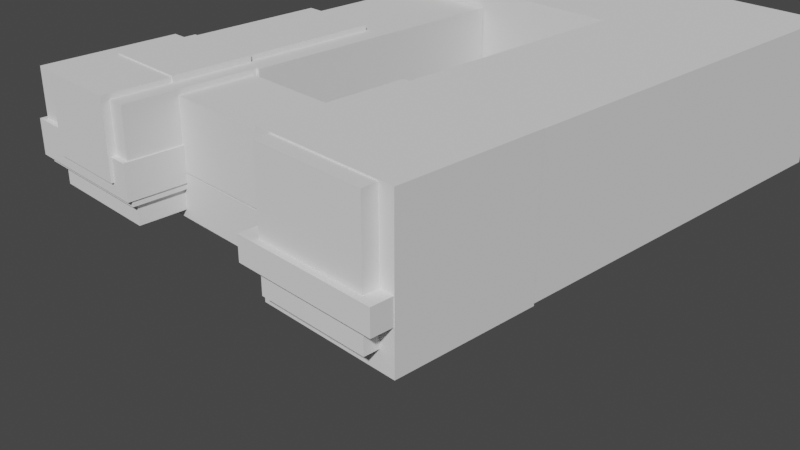 # Source: boelter.blend  (saved by Blender 2.93.21; exported with 4.5.12 LTS)
import bpy
from mathutils import Matrix  # noqa: F401  (used for matrix-valued properties, if any)

bpy.ops.wm.read_factory_settings(use_empty=True)
scene = bpy.context.scene
scene.name = 'Scene'

# ---- collections
col_collection = bpy.data.collections.new('Collection'); scene.collection.children.link(col_collection)

# ---- world
world_world = bpy.data.worlds.new('World'); scene.world = world_world
world_world.use_nodes = True; world_world.node_tree.nodes.clear()
_N = world_world.node_tree.nodes; _L = world_world.node_tree.links
n0 = _N.new('ShaderNodeOutputWorld'); n0.name = 'World Output'; n0.location = (300, 300)
n1 = _N.new('ShaderNodeBackground'); n1.name = 'Background'; n1.location = (10, 300)
n1.inputs[0].default_value = (0.05088, 0.05088, 0.05088, 1.0)
_L.new(n1.outputs[0], n0.inputs[0])
n0.is_active_output = True
world_world.color = (0.05088, 0.05088, 0.05088)
world_world.use_sun_shadow = False
world_world.sun_shadow_jitter_overblur = 0.0

# ---- cameras
cam_camera = bpy.data.cameras.new('Camera')
cam_camera.clip_end = 100.0
cam_camera.ortho_scale = 7.314

# ---- meshes
me_cube_001 = bpy.data.meshes.new('Cube.001')
me_cube_001.from_pydata([(-1.0, -1.0, -1.0), (-1.0, -1.0, 1.0), (-1.0, 1.0, -1.0), (-1.0, 1.0, 1.0), (1.0, -1.0, -1.0), (1.0, -1.0, 1.0), (1.0, 1.0, -1.0), (1.0, 1.0, 1.0)], [], [(0, 1, 3, 2), (2, 3, 7, 6), (6, 7, 5, 4), (4, 5, 1, 0), (2, 6, 4, 0), (7, 3, 1, 5)])
_uv = me_cube_001.uv_layers.new(name='UVMap')
_uv.uv.foreach_set('vector', [0.375, 0.0, 0.625, 0.0, 0.625, 0.25, 0.375, 0.25, 0.375, 0.25, 0.625, 0.25, 0.625, 0.5, 0.375, 0.5, 0.375, 0.5, 0.625, 0.5, 0.625, 0.75, 0.375, 0.75, 0.375, 0.75, 0.625, 0.75, 0.625, 1.0, 0.375, 1.0, 0.125, 0.5, 0.375, 0.5, 0.375, 0.75, 0.125, 0.75, 0.625, 0.5, 0.875, 0.5, 0.875, 0.75, 0.625, 0.75])
me_cube_001.use_remesh_fix_poles = True
me_cube_001.use_remesh_preserve_attributes = False
me_cube_001.update()
me_cube_002 = bpy.data.meshes.new('Cube.002')
me_cube_002.from_pydata([(-0.9868, -0.9599, -2.765), (-0.9868, -0.9599, 2.765), (-0.9868, 0.9599, -2.765), (-0.9868, 0.9599, 2.765), (0.9868, -0.9599, -2.765), (0.9868, -0.9599, 2.765), (0.9868, 0.9599, -2.765), (0.9868, 0.9599, 2.765)], [], [(0, 1, 3, 2), (2, 3, 7, 6), (6, 7, 5, 4), (4, 5, 1, 0), (2, 6, 4, 0), (7, 3, 1, 5)])
_uv = me_cube_002.uv_layers.new(name='UVMap')
_uv.uv.foreach_set('vector', [0.375, 0.0, 0.625, 0.0, 0.625, 0.25, 0.375, 0.25, 0.375, 0.25, 0.625, 0.25, 0.625, 0.5, 0.375, 0.5, 0.375, 0.5, 0.625, 0.5, 0.625, 0.75, 0.375, 0.75, 0.375, 0.75, 0.625, 0.75, 0.625, 1.0, 0.375, 1.0, 0.125, 0.5, 0.375, 0.5, 0.375, 0.75, 0.125, 0.75, 0.625, 0.5, 0.875, 0.5, 0.875, 0.75, 0.625, 0.75])
me_cube_002.use_remesh_fix_poles = True
me_cube_002.use_remesh_preserve_attributes = False
me_cube_002.update()
me_cube_003 = bpy.data.meshes.new('Cube.003')
me_cube_003.from_pydata([(-0.5345, -0.4788, -1.2), (-0.5345, -0.4788, 1.2), (-0.5345, 0.4788, -1.2), (-0.5345, 0.4788, 1.2), (0.5345, -0.4788, -1.2), (0.5345, -0.4788, 1.2), (0.5345, 0.4788, -1.2), (0.5345, 0.4788, 1.2)], [], [(0, 1, 3, 2), (2, 3, 7, 6), (6, 7, 5, 4), (4, 5, 1, 0), (2, 6, 4, 0), (7, 3, 1, 5)])
_uv = me_cube_003.uv_layers.new(name='UVMap')
_uv.uv.foreach_set('vector', [0.375, 0.0, 0.625, 0.0, 0.625, 0.25, 0.375, 0.25, 0.375, 0.25, 0.625, 0.25, 0.625, 0.5, 0.375, 0.5, 0.375, 0.5, 0.625, 0.5, 0.625, 0.75, 0.375, 0.75, 0.375, 0.75, 0.625, 0.75, 0.625, 1.0, 0.375, 1.0, 0.125, 0.5, 0.375, 0.5, 0.375, 0.75, 0.125, 0.75, 0.625, 0.5, 0.875, 0.5, 0.875, 0.75, 0.625, 0.75])
me_cube_003.use_remesh_fix_poles = True
me_cube_003.use_remesh_preserve_attributes = False
me_cube_003.update()
me_cube_004 = bpy.data.meshes.new('Cube.004')
me_cube_004.from_pydata([(-0.5634, -0.5488, -0.5989), (-0.5634, -0.5488, 0.5989), (-0.5634, 0.5488, -0.5989), (-0.5634, 0.5488, 0.5989), (0.5634, -0.5488, -0.5989), (0.5634, -0.5488, 0.5989), (0.5634, 0.5488, -0.5989), (0.5634, 0.5488, 0.5989)], [], [(0, 1, 3, 2), (2, 3, 7, 6), (6, 7, 5, 4), (4, 5, 1, 0), (2, 6, 4, 0), (7, 3, 1, 5)])
_uv = me_cube_004.uv_layers.new(name='UVMap')
_uv.uv.foreach_set('vector', [0.375, 0.0, 0.625, 0.0, 0.625, 0.25, 0.375, 0.25, 0.375, 0.25, 0.625, 0.25, 0.625, 0.5, 0.375, 0.5, 0.375, 0.5, 0.625, 0.5, 0.625, 0.75, 0.375, 0.75, 0.375, 0.75, 0.625, 0.75, 0.625, 1.0, 0.375, 1.0, 0.125, 0.5, 0.375, 0.5, 0.375, 0.75, 0.125, 0.75, 0.625, 0.5, 0.875, 0.5, 0.875, 0.75, 0.625, 0.75])
me_cube_004.use_remesh_fix_poles = True
me_cube_004.use_remesh_preserve_attributes = False
me_cube_004.update()
me_cube_005 = bpy.data.meshes.new('Cube.005')
me_cube_005.from_pydata([(-0.5348, -0.5796, -0.4633), (-0.5348, -0.5796, 0.4633), (-0.5348, 0.5796, -0.4633), (-0.5348, 0.5796, 0.4633), (0.5348, -0.5796, -0.4633), (0.5348, -0.5796, 0.4633), (0.5348, 0.5796, -0.4633), (0.5348, 0.5796, 0.4633)], [], [(0, 1, 3, 2), (2, 3, 7, 6), (6, 7, 5, 4), (4, 5, 1, 0), (2, 6, 4, 0), (7, 3, 1, 5)])
_uv = me_cube_005.uv_layers.new(name='UVMap')
_uv.uv.foreach_set('vector', [0.375, 0.0, 0.625, 0.0, 0.625, 0.25, 0.375, 0.25, 0.375, 0.25, 0.625, 0.25, 0.625, 0.5, 0.375, 0.5, 0.375, 0.5, 0.625, 0.5, 0.625, 0.75, 0.375, 0.75, 0.375, 0.75, 0.625, 0.75, 0.625, 1.0, 0.375, 1.0, 0.125, 0.5, 0.375, 0.5, 0.375, 0.75, 0.125, 0.75, 0.625, 0.5, 0.875, 0.5, 0.875, 0.75, 0.625, 0.75])
me_cube_005.use_remesh_fix_poles = True
me_cube_005.use_remesh_preserve_attributes = False
me_cube_005.update()
me_cube_006 = bpy.data.meshes.new('Cube.006')
me_cube_006.from_pydata([(-0.5371, -0.5735, -0.9578), (-0.5371, -0.5735, 0.9578), (-0.5371, 0.5735, -0.9578), (-0.5371, 0.5735, 0.9578), (0.5371, -0.5735, -0.9578), (0.5371, -0.5735, 0.9578), (0.5371, 0.5735, -0.9578), (0.5371, 0.5735, 0.9578)], [], [(0, 1, 3, 2), (2, 3, 7, 6), (6, 7, 5, 4), (4, 5, 1, 0), (2, 6, 4, 0), (7, 3, 1, 5)])
_uv = me_cube_006.uv_layers.new(name='UVMap')
_uv.uv.foreach_set('vector', [0.375, 0.0, 0.625, 0.0, 0.625, 0.25, 0.375, 0.25, 0.375, 0.25, 0.625, 0.25, 0.625, 0.5, 0.375, 0.5, 0.375, 0.5, 0.625, 0.5, 0.625, 0.75, 0.375, 0.75, 0.375, 0.75, 0.625, 0.75, 0.625, 1.0, 0.375, 1.0, 0.125, 0.5, 0.375, 0.5, 0.375, 0.75, 0.125, 0.75, 0.625, 0.5, 0.875, 0.5, 0.875, 0.75, 0.625, 0.75])
me_cube_006.use_remesh_fix_poles = True
me_cube_006.use_remesh_preserve_attributes = False
me_cube_006.update()
me_cube_007 = bpy.data.meshes.new('Cube.007')
me_cube_007.from_pydata([(-0.9599, -0.9465, -1.617), (-0.9599, -0.9465, 1.617), (-0.9599, 0.9465, -1.617), (-0.9599, 0.9465, 1.617), (0.9599, -0.9465, -1.617), (0.9599, -0.9465, 1.617), (0.9599, 0.9465, -1.617), (0.9599, 0.9465, 1.617)], [], [(0, 1, 3, 2), (2, 3, 7, 6), (6, 7, 5, 4), (4, 5, 1, 0), (2, 6, 4, 0), (7, 3, 1, 5)])
_uv = me_cube_007.uv_layers.new(name='UVMap')
_uv.uv.foreach_set('vector', [0.375, 0.0, 0.625, 0.0, 0.625, 0.25, 0.375, 0.25, 0.375, 0.25, 0.625, 0.25, 0.625, 0.5, 0.375, 0.5, 0.375, 0.5, 0.625, 0.5, 0.625, 0.75, 0.375, 0.75, 0.375, 0.75, 0.625, 0.75, 0.625, 1.0, 0.375, 1.0, 0.125, 0.5, 0.375, 0.5, 0.375, 0.75, 0.125, 0.75, 0.625, 0.5, 0.875, 0.5, 0.875, 0.75, 0.625, 0.75])
me_cube_007.use_remesh_fix_poles = True
me_cube_007.use_remesh_preserve_attributes = False
me_cube_007.update()
me_cube_008 = bpy.data.meshes.new('Cube.008')
me_cube_008.from_pydata([(-0.9596, -0.9352, -0.2886), (-0.9596, -0.9352, 0.2886), (-0.9596, 0.9352, -0.2886), (-0.9596, 0.9352, 0.2886), (0.9596, -0.9352, -0.2886), (0.9596, -0.9352, 0.2886), (0.9596, 0.9352, -0.2886), (0.9596, 0.9352, 0.2886)], [], [(0, 1, 3, 2), (2, 3, 7, 6), (6, 7, 5, 4), (4, 5, 1, 0), (2, 6, 4, 0), (7, 3, 1, 5)])
_uv = me_cube_008.uv_layers.new(name='UVMap')
_uv.uv.foreach_set('vector', [0.375, 0.0, 0.625, 0.0, 0.625, 0.25, 0.375, 0.25, 0.375, 0.25, 0.625, 0.25, 0.625, 0.5, 0.375, 0.5, 0.375, 0.5, 0.625, 0.5, 0.625, 0.75, 0.375, 0.75, 0.375, 0.75, 0.625, 0.75, 0.625, 1.0, 0.375, 1.0, 0.125, 0.5, 0.375, 0.5, 0.375, 0.75, 0.125, 0.75, 0.625, 0.5, 0.875, 0.5, 0.875, 0.75, 0.625, 0.75])
me_cube_008.use_remesh_fix_poles = True
me_cube_008.use_remesh_preserve_attributes = False
me_cube_008.update()
me_cube_009 = bpy.data.meshes.new('Cube.009')
me_cube_009.from_pydata([(-0.7662, -0.7297, -1.98), (-0.7662, -0.7297, 1.98), (-0.7662, 0.7297, -1.98), (-0.7662, 0.7297, 1.98), (0.7662, -0.7297, -1.98), (0.7662, -0.7297, 1.98), (0.7662, 0.7297, -1.98), (0.7662, 0.7297, 1.98)], [], [(0, 1, 3, 2), (2, 3, 7, 6), (6, 7, 5, 4), (4, 5, 1, 0), (2, 6, 4, 0), (7, 3, 1, 5)])
_uv = me_cube_009.uv_layers.new(name='UVMap')
_uv.uv.foreach_set('vector', [0.375, 0.0, 0.625, 0.0, 0.625, 0.25, 0.375, 0.25, 0.375, 0.25, 0.625, 0.25, 0.625, 0.5, 0.375, 0.5, 0.375, 0.5, 0.625, 0.5, 0.625, 0.75, 0.375, 0.75, 0.375, 0.75, 0.625, 0.75, 0.625, 1.0, 0.375, 1.0, 0.125, 0.5, 0.375, 0.5, 0.375, 0.75, 0.125, 0.75, 0.625, 0.5, 0.875, 0.5, 0.875, 0.75, 0.625, 0.75])
me_cube_009.use_remesh_fix_poles = True
me_cube_009.use_remesh_preserve_attributes = False
me_cube_009.update()
me_cube_010 = bpy.data.meshes.new('Cube.010')
me_cube_010.from_pydata([(-0.937, -0.9646, -0.6276), (-0.937, -0.9646, 0.6276), (-0.937, 0.9646, -0.6276), (-0.937, 0.9646, 0.6276), (0.937, -0.9646, -0.6276), (0.937, -0.9646, 0.6276), (0.937, 0.9646, -0.6276), (0.937, 0.9646, 0.6276)], [], [(0, 1, 3, 2), (2, 3, 7, 6), (6, 7, 5, 4), (4, 5, 1, 0), (2, 6, 4, 0), (7, 3, 1, 5)])
_uv = me_cube_010.uv_layers.new(name='UVMap')
_uv.uv.foreach_set('vector', [0.375, 0.0, 0.625, 0.0, 0.625, 0.25, 0.375, 0.25, 0.375, 0.25, 0.625, 0.25, 0.625, 0.5, 0.375, 0.5, 0.375, 0.5, 0.625, 0.5, 0.625, 0.75, 0.375, 0.75, 0.375, 0.75, 0.625, 0.75, 0.625, 1.0, 0.375, 1.0, 0.125, 0.5, 0.375, 0.5, 0.375, 0.75, 0.125, 0.75, 0.625, 0.5, 0.875, 0.5, 0.875, 0.75, 0.625, 0.75])
me_cube_010.use_remesh_fix_poles = True
me_cube_010.use_remesh_preserve_attributes = False
me_cube_010.update()
me_cube_011 = bpy.data.meshes.new('Cube.011')
me_cube_011.from_pydata([(-0.9859, -0.9678, -0.2439), (-0.9859, -0.9678, 0.2439), (-0.9859, 0.9678, -0.2439), (-0.9859, 0.9678, 0.2439), (0.9859, -0.9678, -0.2439), (0.9859, -0.9678, 0.2439), (0.9859, 0.9678, -0.2439), (0.9859, 0.9678, 0.2439)], [], [(0, 1, 3, 2), (2, 3, 7, 6), (6, 7, 5, 4), (4, 5, 1, 0), (2, 6, 4, 0), (7, 3, 1, 5)])
_uv = me_cube_011.uv_layers.new(name='UVMap')
_uv.uv.foreach_set('vector', [0.375, 0.0, 0.625, 0.0, 0.625, 0.25, 0.375, 0.25, 0.375, 0.25, 0.625, 0.25, 0.625, 0.5, 0.375, 0.5, 0.375, 0.5, 0.625, 0.5, 0.625, 0.75, 0.375, 0.75, 0.375, 0.75, 0.625, 0.75, 0.625, 1.0, 0.375, 1.0, 0.125, 0.5, 0.375, 0.5, 0.375, 0.75, 0.125, 0.75, 0.625, 0.5, 0.875, 0.5, 0.875, 0.75, 0.625, 0.75])
me_cube_011.use_remesh_fix_poles = True
me_cube_011.use_remesh_preserve_attributes = False
me_cube_011.update()
me_cube_012 = bpy.data.meshes.new('Cube.012')
me_cube_012.from_pydata([(-0.8276, -0.8535, -0.1423), (-0.8276, -0.8535, 0.1423), (-0.8276, 0.8535, -0.1423), (-0.8276, 0.8535, 0.1423), (0.8276, -0.8535, -0.1423), (0.8276, -0.8535, 0.1423), (0.8276, 0.8535, -0.1423), (0.8276, 0.8535, 0.1423)], [], [(0, 1, 3, 2), (2, 3, 7, 6), (6, 7, 5, 4), (4, 5, 1, 0), (2, 6, 4, 0), (7, 3, 1, 5)])
_uv = me_cube_012.uv_layers.new(name='UVMap')
_uv.uv.foreach_set('vector', [0.375, 0.0, 0.625, 0.0, 0.625, 0.25, 0.375, 0.25, 0.375, 0.25, 0.625, 0.25, 0.625, 0.5, 0.375, 0.5, 0.375, 0.5, 0.625, 0.5, 0.625, 0.75, 0.375, 0.75, 0.375, 0.75, 0.625, 0.75, 0.625, 1.0, 0.375, 1.0, 0.125, 0.5, 0.375, 0.5, 0.375, 0.75, 0.125, 0.75, 0.625, 0.5, 0.875, 0.5, 0.875, 0.75, 0.625, 0.75])
me_cube_012.use_remesh_fix_poles = True
me_cube_012.use_remesh_preserve_attributes = False
me_cube_012.update()
me_cube_013 = bpy.data.meshes.new('Cube.013')
me_cube_013.from_pydata([(-0.5484, -0.3006, -1.257), (-0.5484, -0.3006, 1.257), (-0.5484, 0.3006, -1.257), (-0.5484, 0.3006, 1.257), (0.5484, -0.3006, -1.257), (0.5484, -0.3006, 1.257), (0.5484, 0.3006, -1.257), (0.5484, 0.3006, 1.257)], [], [(0, 1, 3, 2), (2, 3, 7, 6), (6, 7, 5, 4), (4, 5, 1, 0), (2, 6, 4, 0), (7, 3, 1, 5)])
_uv = me_cube_013.uv_layers.new(name='UVMap')
_uv.uv.foreach_set('vector', [0.375, 0.0, 0.625, 0.0, 0.625, 0.25, 0.375, 0.25, 0.375, 0.25, 0.625, 0.25, 0.625, 0.5, 0.375, 0.5, 0.375, 0.5, 0.625, 0.5, 0.625, 0.75, 0.375, 0.75, 0.375, 0.75, 0.625, 0.75, 0.625, 1.0, 0.375, 1.0, 0.125, 0.5, 0.375, 0.5, 0.375, 0.75, 0.125, 0.75, 0.625, 0.5, 0.875, 0.5, 0.875, 0.75, 0.625, 0.75])
me_cube_013.use_remesh_fix_poles = True
me_cube_013.use_remesh_preserve_attributes = False
me_cube_013.update()
me_cube_014 = bpy.data.meshes.new('Cube.014')
me_cube_014.from_pydata([(-0.8623, -0.7784, -0.1025), (-0.8623, -0.7784, 0.1025), (-0.8623, 0.7784, -0.1025), (-0.8623, 0.7784, 0.1025), (0.8623, -0.7784, -0.1025), (0.8623, -0.7784, 0.1025), (0.8623, 0.7784, -0.1025), (0.8623, 0.7784, 0.1025)], [], [(0, 1, 3, 2), (2, 3, 7, 6), (6, 7, 5, 4), (4, 5, 1, 0), (2, 6, 4, 0), (7, 3, 1, 5)])
_uv = me_cube_014.uv_layers.new(name='UVMap')
_uv.uv.foreach_set('vector', [0.375, 0.0, 0.625, 0.0, 0.625, 0.25, 0.375, 0.25, 0.375, 0.25, 0.625, 0.25, 0.625, 0.5, 0.375, 0.5, 0.375, 0.5, 0.625, 0.5, 0.625, 0.75, 0.375, 0.75, 0.375, 0.75, 0.625, 0.75, 0.625, 1.0, 0.375, 1.0, 0.125, 0.5, 0.375, 0.5, 0.375, 0.75, 0.125, 0.75, 0.625, 0.5, 0.875, 0.5, 0.875, 0.75, 0.625, 0.75])
me_cube_014.use_remesh_fix_poles = True
me_cube_014.use_remesh_preserve_attributes = False
me_cube_014.update()
me_cube_015 = bpy.data.meshes.new('Cube.015')
me_cube_015.from_pydata([(-0.1657, -0.9973, -0.1464), (-0.1657, -0.9973, 0.1464), (-0.1657, 0.9973, -0.1464), (-0.1657, 0.9973, 0.1464), (0.1657, -0.9973, -0.1464), (0.1657, -0.9973, 0.1464), (0.1657, 0.9973, -0.1464), (0.1657, 0.9973, 0.1464)], [], [(0, 1, 3, 2), (2, 3, 7, 6), (6, 7, 5, 4), (4, 5, 1, 0), (2, 6, 4, 0), (7, 3, 1, 5)])
_uv = me_cube_015.uv_layers.new(name='UVMap')
_uv.uv.foreach_set('vector', [0.375, 0.0, 0.625, 0.0, 0.625, 0.25, 0.375, 0.25, 0.375, 0.25, 0.625, 0.25, 0.625, 0.5, 0.375, 0.5, 0.375, 0.5, 0.625, 0.5, 0.625, 0.75, 0.375, 0.75, 0.375, 0.75, 0.625, 0.75, 0.625, 1.0, 0.375, 1.0, 0.125, 0.5, 0.375, 0.5, 0.375, 0.75, 0.125, 0.75, 0.625, 0.5, 0.875, 0.5, 0.875, 0.75, 0.625, 0.75])
me_cube_015.use_remesh_fix_poles = True
me_cube_015.use_remesh_preserve_attributes = False
me_cube_015.update()

# ---- objects
ob_cube = bpy.data.objects.new('Cube', me_cube_001)
ob_cube_001 = bpy.data.objects.new('Cube.001', me_cube_002)
ob_cube_002 = bpy.data.objects.new('Cube.002', me_cube_003)
ob_cube_003 = bpy.data.objects.new('Cube.003', me_cube_004)
ob_cube_004 = bpy.data.objects.new('Cube.004', me_cube_005)
ob_cube_005 = bpy.data.objects.new('Cube.005', me_cube_006)
ob_cube_006 = bpy.data.objects.new('Cube.006', me_cube_007)
ob_cube_007 = bpy.data.objects.new('Cube.007', me_cube_008)
ob_cube_008 = bpy.data.objects.new('Cube.008', me_cube_009)
ob_cube_009 = bpy.data.objects.new('Cube.009', me_cube_010)
ob_cube_010 = bpy.data.objects.new('Cube.010', me_cube_011)
ob_cube_011 = bpy.data.objects.new('Cube.011', me_cube_012)
ob_cube_012 = bpy.data.objects.new('Cube.012', me_cube_013)
ob_cube_013 = bpy.data.objects.new('Cube.013', me_cube_014)
ob_cube_014 = bpy.data.objects.new('Cube.014', me_cube_015)
ob_camera = bpy.data.objects.new('Camera', cam_camera)

# ---- transforms, parenting, visibility, modifiers, constraints
ob_cube.location = (0.0, 0.0, 0.0)
ob_cube_001.location = (0.01599, 3.765, -0.006257)
ob_cube_001.rotation_euler = (-1.571, -1.571, 0.0)
ob_cube_002.location = (-2.2, 0.04019, 0.1313)
ob_cube_002.rotation_euler = (1.571, -0.0, -1.571)
ob_cube_003.location = (-3.999, 0.1502, 0.2203)
ob_cube_003.rotation_euler = (1.571, -0.0, -1.571)
ob_cube_004.location = (-3.994, -0.8765, 0.216)
ob_cube_004.rotation_euler = (1.571, -1.571, 0.0)
ob_cube_005.location = (-4.01, 1.671, 0.2212)
ob_cube_005.rotation_euler = (-1.571, 1.571, 0.0)
ob_cube_006.location = (-2.561, 5.548, -0.007469)
ob_cube_006.rotation_euler = (-1.571, -1.911e-15, 1.571)
ob_cube_007.location = (-4.467, 5.536, -0.0204)
ob_cube_007.rotation_euler = (-1.571, -1.911e-15, 1.571)
ob_cube_008.location = (-3.848, 2.596, -0.08332)
ob_cube_008.rotation_euler = (1.571, -1.571, 0.0)
ob_cube_009.location = (-4.108, -0.2695, 0.0553)
ob_cube_009.rotation_euler = (5.7e-15, -3.142, -7.55e-08)
ob_cube_010.location = (-4.138, -0.3324, -0.2439)
ob_cube_010.rotation_euler = (-3.142, -0.0, 0.0)
ob_cube_011.location = (-4.047, -0.2942, -0.7146)
ob_cube_011.rotation_euler = (5.7e-15, -3.142, -7.55e-08)
ob_cube_012.location = (-2.257, 0.0533, -0.6679)
ob_cube_012.rotation_euler = (1.571, -0.0, -1.571)
ob_cube_013.location = (0.01878, -1.102, 0.1197)
ob_cube_013.rotation_euler = (1.571, -1.571, 0.0)
ob_cube_014.location = (-0.005167, -1.146, -0.2529)
ob_cube_014.rotation_euler = (1.571, -1.571, 0.0)
ob_camera.location = (7.359, -6.926, 4.958)
ob_camera.rotation_euler = (1.109, 0.0, 0.8149)
ob_camera.lock_rotations_4d = False
ob_camera.empty_display_type = 'ARROWS'
ob_camera.color = (0.0, 0.0, 0.0, 0.0)
ob_camera.display_type = 'WIRE'
ob_camera.lineart.crease_threshold = 0.0

# ---- collection membership
scene.collection.objects.link(ob_cube)
scene.collection.objects.link(ob_cube_001)
scene.collection.objects.link(ob_cube_002)
scene.collection.objects.link(ob_cube_003)
scene.collection.objects.link(ob_cube_004)
scene.collection.objects.link(ob_cube_005)
scene.collection.objects.link(ob_cube_006)
scene.collection.objects.link(ob_cube_007)
scene.collection.objects.link(ob_cube_008)
scene.collection.objects.link(ob_cube_009)
scene.collection.objects.link(ob_cube_010)
scene.collection.objects.link(ob_cube_011)
scene.collection.objects.link(ob_cube_012)
scene.collection.objects.link(ob_cube_013)
scene.collection.objects.link(ob_cube_014)
col_collection.objects.link(ob_camera)

# ---- scene / render settings (as saved in the file)
scene.camera = ob_camera
scene.frame_start = 1; scene.frame_end = 250; scene.frame_set(1)
scene.render.engine = 'BLENDER_EEVEE_NEXT'
scene.cycles.use_denoising = False
scene.cycles.samples = 128
scene.cycles.sampling_pattern = 'TABULATED_SOBOL'
scene.cycles.use_adaptive_sampling = False
scene.cycles.use_light_tree = False
scene.view_settings.view_transform = 'Filmic'
bpy.context.view_layer.update()

# ---- added for rendering (the .blend has no usable light): sun
light_auto_sun = bpy.data.lights.new('AutoSun', 'SUN')
light_auto_sun.energy = 3.0
light_auto_sun.angle = 0.0523599
ob_auto_sun = bpy.data.objects.new('AutoSun', light_auto_sun)
scene.collection.objects.link(ob_auto_sun)
ob_auto_sun.rotation_euler = (0.872665, 0.174533, 0.523599)
bpy.context.view_layer.update()
